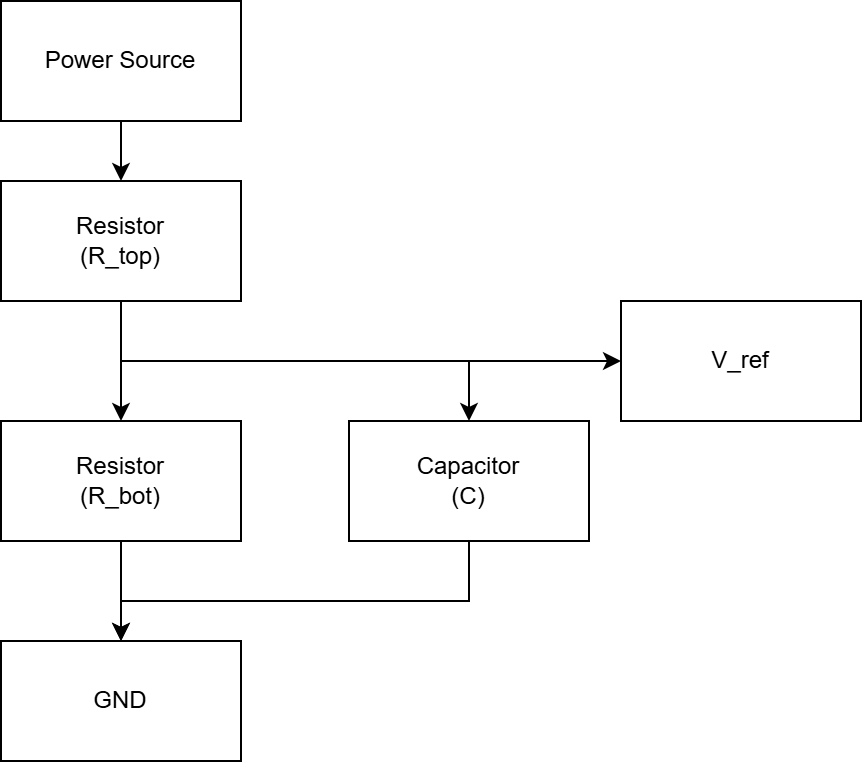

The diagram above was exported from draw.io. Its source (the exported page's mxGraphModel, read from the mxfile embedded in the PNG):
<mxGraphModel dx="1426" dy="777" grid="1" gridSize="10" guides="1" tooltips="1" connect="1" arrows="1" fold="1" page="1" pageScale="1" pageWidth="827" pageHeight="1169" math="0" shadow="0">
  <root>
    <mxCell id="0" />
    <mxCell id="1" parent="0" />
    <mxCell id="a5BVdg0y00citmcZfm13-5" edge="1" parent="1" source="a5BVdg0y00citmcZfm13-1" style="edgeStyle=orthogonalEdgeStyle;rounded=0;orthogonalLoop=1;jettySize=auto;html=1;" target="a5BVdg0y00citmcZfm13-2" value="">
      <mxGeometry relative="1" as="geometry" />
    </mxCell>
    <mxCell id="a5BVdg0y00citmcZfm13-1" parent="1" style="whiteSpace=wrap;html=1;" value="Power Source" vertex="1">
      <mxGeometry height="60" width="120" x="180" y="200" as="geometry" />
    </mxCell>
    <mxCell id="a5BVdg0y00citmcZfm13-6" edge="1" parent="1" source="a5BVdg0y00citmcZfm13-2" style="edgeStyle=orthogonalEdgeStyle;rounded=0;orthogonalLoop=1;jettySize=auto;html=1;" target="a5BVdg0y00citmcZfm13-3" value="">
      <mxGeometry relative="1" as="geometry" />
    </mxCell>
    <mxCell id="a5BVdg0y00citmcZfm13-10" edge="1" parent="1" source="a5BVdg0y00citmcZfm13-2" style="edgeStyle=orthogonalEdgeStyle;rounded=0;orthogonalLoop=1;jettySize=auto;html=1;entryX=0;entryY=0.5;entryDx=0;entryDy=0;exitX=0.5;exitY=1;exitDx=0;exitDy=0;" target="a5BVdg0y00citmcZfm13-9">
      <mxGeometry relative="1" as="geometry" />
    </mxCell>
    <mxCell id="mp0S9lYLvs44vUQ4-XlC-6" edge="1" parent="1" source="a5BVdg0y00citmcZfm13-2" style="edgeStyle=orthogonalEdgeStyle;rounded=0;orthogonalLoop=1;jettySize=auto;html=1;entryX=0.5;entryY=0;entryDx=0;entryDy=0;exitX=0.5;exitY=1;exitDx=0;exitDy=0;" target="a5BVdg0y00citmcZfm13-4">
      <mxGeometry relative="1" as="geometry">
        <mxPoint x="260" y="370" as="sourcePoint" />
      </mxGeometry>
    </mxCell>
    <mxCell id="a5BVdg0y00citmcZfm13-2" parent="1" style="rounded=0;whiteSpace=wrap;html=1;" value="&lt;div&gt;Resistor&lt;/div&gt;&lt;div&gt;(R_top)&lt;/div&gt;" vertex="1">
      <mxGeometry height="60" width="120" x="180" y="290" as="geometry" />
    </mxCell>
    <mxCell id="a5BVdg0y00citmcZfm13-8" edge="1" parent="1" source="a5BVdg0y00citmcZfm13-3" style="edgeStyle=orthogonalEdgeStyle;rounded=0;orthogonalLoop=1;jettySize=auto;html=1;" target="a5BVdg0y00citmcZfm13-7" value="">
      <mxGeometry relative="1" as="geometry" />
    </mxCell>
    <mxCell id="a5BVdg0y00citmcZfm13-3" parent="1" style="rounded=0;whiteSpace=wrap;html=1;" value="Resistor&lt;div&gt;(R_bot)&lt;/div&gt;" vertex="1">
      <mxGeometry height="60" width="120" x="180" y="410" as="geometry" />
    </mxCell>
    <mxCell id="mp0S9lYLvs44vUQ4-XlC-9" edge="1" parent="1" source="a5BVdg0y00citmcZfm13-4" style="edgeStyle=orthogonalEdgeStyle;rounded=0;orthogonalLoop=1;jettySize=auto;html=1;entryX=0.5;entryY=0;entryDx=0;entryDy=0;" target="a5BVdg0y00citmcZfm13-7">
      <mxGeometry relative="1" as="geometry">
        <Array as="points">
          <mxPoint x="414" y="500" />
          <mxPoint x="240" y="500" />
        </Array>
      </mxGeometry>
    </mxCell>
    <mxCell id="a5BVdg0y00citmcZfm13-4" parent="1" style="whiteSpace=wrap;html=1;" value="Capacitor&lt;div&gt;(C)&lt;/div&gt;" vertex="1">
      <mxGeometry height="60" width="120" x="354" y="410" as="geometry" />
    </mxCell>
    <mxCell id="a5BVdg0y00citmcZfm13-7" parent="1" style="whiteSpace=wrap;html=1;" value="GND" vertex="1">
      <mxGeometry height="60" width="120" x="180" y="520" as="geometry" />
    </mxCell>
    <mxCell id="a5BVdg0y00citmcZfm13-9" parent="1" style="whiteSpace=wrap;html=1;" value="V_ref" vertex="1">
      <mxGeometry height="60" width="120" x="490" y="350" as="geometry" />
    </mxCell>
  </root>
</mxGraphModel>